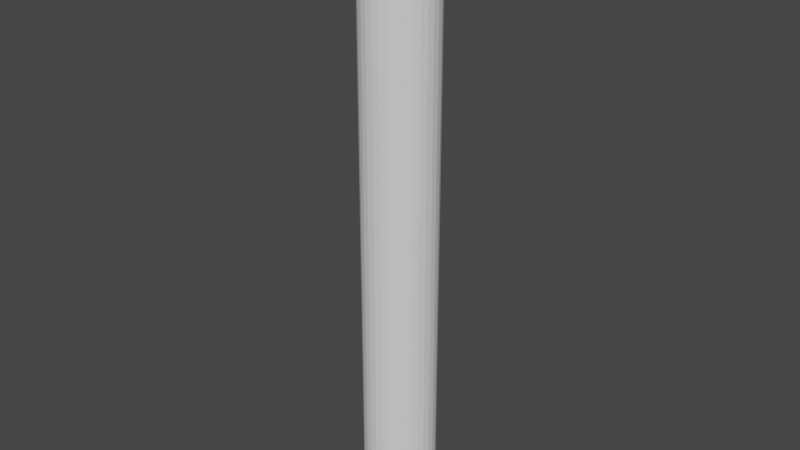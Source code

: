 # Source: organpipe.blend  (saved by Blender 2.83.19; exported with 4.5.12 LTS)
import bpy
from mathutils import Matrix  # noqa: F401  (used for matrix-valued properties, if any)

bpy.ops.wm.read_factory_settings(use_empty=True)
scene = bpy.context.scene
scene.name = 'Scene'

# ---- collections
col_collection = bpy.data.collections.new('Collection'); scene.collection.children.link(col_collection)

# ---- world
world_world = bpy.data.worlds.new('World'); scene.world = world_world
world_world.use_nodes = True; world_world.node_tree.nodes.clear()
_N = world_world.node_tree.nodes; _L = world_world.node_tree.links
n0 = _N.new('ShaderNodeOutputWorld'); n0.name = 'World Output'; n0.location = (300, 300)
n1 = _N.new('ShaderNodeBackground'); n1.name = 'Background'; n1.location = (10, 300)
n1.inputs[0].default_value = (0.05088, 0.05088, 0.05088, 1.0)
_L.new(n1.outputs[0], n0.inputs[0])
n0.is_active_output = True
world_world.color = (0.05088, 0.05088, 0.05088)
world_world.use_sun_shadow = False
world_world.sun_shadow_jitter_overblur = 0.0

# ---- meshes
me_cylinder = bpy.data.meshes.new('Cylinder')
me_cylinder.from_pydata([(2.893e-08, 0.4598, -0.03363), (2.893e-08, 0.4598, 7.758), (0.0897, 0.451, -0.03363), (0.0897, 0.451, 7.758), (0.176, 0.4248, -0.03363), (0.176, 0.4248, 7.758), (0.2554, 0.3823, -0.03363), (0.2554, 0.3823, 7.758), (0.3251, 0.3251, -0.03363), (0.3251, 0.3251, 7.758), (0.3823, 0.2554, -0.03363), (0.3823, 0.2554, 7.758), (0.4248, 0.176, -0.03363), (0.4248, 0.176, 7.758), (0.451, 0.0897, -0.03363), (0.451, 0.0897, 7.758), (0.4598, 2.068e-07, -0.03363), (0.4598, 2.068e-07, 7.758), (0.451, -0.0897, -0.03363), (0.451, -0.0897, 7.758), (0.4248, -0.176, -0.03363), (0.4248, -0.176, 7.758), (0.3823, -0.2554, -0.03363), (0.3823, -0.2554, 7.758), (0.3251, -0.3251, -0.03363), (0.3251, -0.3251, 7.758), (0.2554, -0.3823, -0.03363), (0.2554, -0.3823, 7.758), (0.176, -0.4248, -0.03363), (0.176, -0.4248, 7.758), (0.0897, -0.451, -0.03363), (0.0897, -0.451, 7.758), (-1.209e-07, -0.4598, -0.03363), (-1.209e-07, -0.4598, 7.758), (-0.0897, -0.451, -0.03363), (-0.0897, -0.451, 7.758), (-0.176, -0.4248, -0.03363), (-0.176, -0.4248, 7.758), (-0.2554, -0.3823, -0.03363), (-0.2554, -0.3823, 7.758), (-0.3251, -0.3251, -0.03363), (-0.3251, -0.3251, 7.758), (-0.3823, -0.2554, -0.03363), (-0.3823, -0.2554, 7.758), (-0.4248, -0.176, -0.03363), (-0.4248, -0.176, 7.758), (-0.451, -0.0897, -0.03363), (-0.451, -0.0897, 7.758), (-0.4598, 6.16e-07, -0.03363), (-0.4598, 6.16e-07, 7.758), (-0.451, 0.0897, -0.03363), (-0.451, 0.0897, 7.758), (-0.4248, 0.176, -0.03363), (-0.4248, 0.176, 7.758), (-0.3823, 0.2554, -0.03363), (-0.3823, 0.2554, 7.758), (-0.3251, 0.3251, -0.03363), (-0.3251, 0.3251, 7.758), (-0.2554, 0.3823, -0.03363), (-0.2554, 0.3823, 7.758), (-0.176, 0.4248, -0.03363), (-0.176, 0.4248, 7.758), (-0.0897, 0.451, -0.03363), (-0.0897, 0.451, 7.758), (0.07087, 0.3563, 7.758), (3.889e-08, 0.3633, 7.758), (0.139, 0.3356, 7.758), (0.2018, 0.302, 7.758), (0.2569, 0.2569, 7.758), (0.302, 0.2018, 7.758), (0.3356, 0.139, 7.758), (0.3563, 0.07087, 7.758), (0.3633, 2.298e-07, 7.758), (0.3563, -0.07087, 7.758), (0.3356, -0.139, 7.758), (0.302, -0.2018, 7.758), (0.2569, -0.2569, 7.758), (0.2018, -0.302, 7.758), (0.139, -0.3356, 7.758), (0.07087, -0.3563, 7.758), (-7.948e-08, -0.3633, 7.758), (-0.07087, -0.3563, 7.758), (-0.139, -0.3356, 7.758), (-0.2018, -0.302, 7.758), (-0.2569, -0.2569, 7.758), (-0.302, -0.2018, 7.758), (-0.3356, -0.139, 7.758), (-0.3563, -0.07087, 7.758), (-0.3633, 5.532e-07, 7.758), (-0.3563, 0.07087, 7.758), (-0.3356, 0.139, 7.758), (-0.302, 0.2018, 7.758), (-0.2569, 0.2569, 7.758), (-0.2018, 0.302, 7.758), (-0.139, 0.3356, 7.758), (-0.07087, 0.3563, 7.758), (0.07086, 0.3563, 0.8498), (-1.146e-05, 0.3633, 0.8498), (0.139, 0.3356, 0.8498), (0.2018, 0.302, 0.8498), (0.2569, 0.2569, 0.8498), (0.302, 0.2018, 0.8498), (0.3356, 0.139, 0.8498), (0.3563, 0.07087, 0.8498), (0.3633, 2.298e-07, 0.8498), (0.3563, -0.07087, 0.8498), (0.3356, -0.139, 0.8498), (0.302, -0.2018, 0.8498), (0.2569, -0.2569, 0.8498), (0.2018, -0.302, 0.8498), (0.139, -0.3356, 0.8498), (0.07086, -0.3563, 0.8498), (-1.158e-05, -0.3633, 0.8498), (-0.07088, -0.3563, 0.8498), (-0.139, -0.3356, 0.8498), (-0.2018, -0.302, 0.8498), (-0.2569, -0.2569, 0.8498), (-0.3021, -0.2018, 0.8498), (-0.3356, -0.139, 0.8498), (-0.3563, -0.07087, 0.8498), (-0.3633, 5.532e-07, 0.8498), (-0.3563, 0.07087, 0.8498), (-0.3356, 0.139, 0.8498), (-0.3021, 0.2018, 0.8498), (-0.2569, 0.2569, 0.8498), (-0.2018, 0.302, 0.8498), (-0.139, 0.3356, 0.8498), (-0.07088, 0.3563, 0.8498)], [], [(0, 1, 3, 2), (2, 3, 5, 4), (4, 5, 7, 6), (6, 7, 9, 8), (8, 9, 11, 10), (10, 11, 13, 12), (12, 13, 15, 14), (14, 15, 17, 16), (16, 17, 19, 18), (18, 19, 21, 20), (20, 21, 23, 22), (22, 23, 25, 24), (24, 25, 27, 26), (26, 27, 29, 28), (28, 29, 31, 30), (30, 31, 33, 32), (32, 33, 35, 34), (34, 35, 37, 36), (36, 37, 39, 38), (38, 39, 41, 40), (40, 41, 43, 42), (42, 43, 45, 44), (44, 45, 47, 46), (46, 47, 49, 48), (48, 49, 51, 50), (50, 51, 53, 52), (52, 53, 55, 54), (54, 55, 57, 56), (56, 57, 59, 58), (58, 59, 61, 60), (19, 17, 72, 73), (60, 61, 63, 62), (62, 63, 1, 0), (0, 2, 4, 6, 8, 10, 12, 14, 16, 18, 20, 22, 24, 26, 28, 30, 32, 34, 36, 38, 40, 42, 44, 46, 48, 50, 52, 54, 56, 58, 60, 62), (75, 74, 106, 107), (37, 35, 81, 82), (55, 53, 90, 91), (11, 9, 68, 69), (29, 27, 77, 78), (47, 45, 86, 87), (3, 1, 65, 64), (1, 63, 95, 65), (21, 19, 73, 74), (39, 37, 82, 83), (57, 55, 91, 92), (13, 11, 69, 70), (31, 29, 78, 79), (49, 47, 87, 88), (5, 3, 64, 66), (23, 21, 74, 75), (41, 39, 83, 84), (59, 57, 92, 93), (15, 13, 70, 71), (33, 31, 79, 80), (51, 49, 88, 89), (7, 5, 66, 67), (25, 23, 75, 76), (43, 41, 84, 85), (61, 59, 93, 94), (17, 15, 71, 72), (35, 33, 80, 81), (53, 51, 89, 90), (9, 7, 67, 68), (27, 25, 76, 77), (45, 43, 85, 86), (63, 61, 94, 95), (96, 97, 127, 126, 125, 124, 123, 122, 121, 120, 119, 118, 117, 116, 115, 114, 113, 112, 111, 110, 109, 108, 107, 106, 105, 104, 103, 102, 101, 100, 99, 98), (89, 88, 120, 121), (76, 75, 107, 108), (90, 89, 121, 122), (77, 76, 108, 109), (91, 90, 122, 123), (78, 77, 109, 110), (64, 65, 97, 96), (92, 91, 123, 124), (79, 78, 110, 111), (66, 64, 96, 98), (93, 92, 124, 125), (80, 79, 111, 112), (67, 66, 98, 99), (94, 93, 125, 126), (81, 80, 112, 113), (68, 67, 99, 100), (95, 94, 126, 127), (82, 81, 113, 114), (69, 68, 100, 101), (65, 95, 127, 97), (83, 82, 114, 115), (70, 69, 101, 102), (84, 83, 115, 116), (71, 70, 102, 103), (85, 84, 116, 117), (72, 71, 103, 104), (86, 85, 117, 118), (73, 72, 104, 105), (87, 86, 118, 119), (74, 73, 105, 106), (88, 87, 119, 120)])
_uv = me_cylinder.uv_layers.new(name='UVMap')
_uv.uv.foreach_set('vector', [0.0002341, 0.9744, 0.0002341, 0.001564, 0.01721, 0.001481, 0.01721, 0.9744, 0.01721, 0.9744, 0.01721, 0.001481, 0.03419, 0.001398, 0.03419, 0.9743, 0.03419, 0.9743, 0.03419, 0.001398, 0.05117, 0.001315, 0.05117, 0.9742, 0.05117, 0.9742, 0.05117, 0.001315, 0.06815, 0.001232, 0.06816, 0.9741, 0.06816, 0.9741, 0.06815, 0.001232, 0.08514, 0.001148, 0.08514, 0.974, 0.08514, 0.974, 0.08514, 0.001148, 0.1021, 0.001065, 0.1021, 0.9739, 0.1021, 0.9739, 0.1021, 0.001065, 0.1191, 0.0009822, 0.1191, 0.9739, 0.1191, 0.9739, 0.1191, 0.0009822, 0.1361, 0.0008992, 0.1361, 0.9738, 0.1361, 0.9738, 0.1361, 0.0008992, 0.1531, 0.000816, 0.1531, 0.9737, 0.1531, 0.9737, 0.1531, 0.000816, 0.17, 0.0007328, 0.17, 0.9736, 0.17, 0.9736, 0.17, 0.0007328, 0.187, 0.0006497, 0.187, 0.9735, 0.187, 0.9735, 0.187, 0.0006497, 0.204, 0.0005667, 0.204, 0.9734, 0.204, 0.9734, 0.204, 0.0005667, 0.221, 0.0004835, 0.221, 0.9734, 0.221, 0.9734, 0.221, 0.0004835, 0.238, 0.0004004, 0.238, 0.9733, 0.238, 0.9733, 0.238, 0.0004004, 0.2549, 0.0003172, 0.2549, 0.9732, 0.2549, 0.9732, 0.2549, 0.0003172, 0.2719, 0.0002341, 0.2719, 0.9731, 0.2724, 0.9744, 0.2724, 0.001564, 0.2894, 0.001481, 0.2894, 0.9744, 0.2894, 0.9744, 0.2894, 0.001481, 0.3063, 0.001398, 0.3063, 0.9743, 0.3063, 0.9743, 0.3063, 0.001398, 0.3233, 0.001315, 0.3233, 0.9742, 0.3233, 0.9742, 0.3233, 0.001315, 0.3403, 0.001232, 0.3403, 0.9741, 0.3403, 0.9741, 0.3403, 0.001232, 0.3573, 0.001149, 0.3573, 0.974, 0.3573, 0.974, 0.3573, 0.001149, 0.3743, 0.001065, 0.3743, 0.9739, 0.3743, 0.9739, 0.3743, 0.001065, 0.3912, 0.0009823, 0.3912, 0.9739, 0.3912, 0.9739, 0.3912, 0.0009823, 0.4082, 0.0008991, 0.4082, 0.9738, 0.4082, 0.9738, 0.4082, 0.0008991, 0.4252, 0.000816, 0.4252, 0.9737, 0.4252, 0.9737, 0.4252, 0.000816, 0.4422, 0.000733, 0.4422, 0.9736, 0.4422, 0.9736, 0.4422, 0.000733, 0.4592, 0.0006497, 0.4592, 0.9735, 0.4592, 0.9735, 0.4592, 0.0006497, 0.4761, 0.0005667, 0.4761, 0.9734, 0.4761, 0.9734, 0.4761, 0.0005667, 0.4931, 0.0004835, 0.4931, 0.9734, 0.4931, 0.9734, 0.4931, 0.0004835, 0.5101, 0.0004004, 0.5101, 0.9733, 0.7981, 0.9009, 0.7967, 0.8871, 0.8115, 0.8871, 0.8126, 0.898, 0.5101, 0.9733, 0.5101, 0.0004004, 0.5271, 0.0003173, 0.5271, 0.9732, 0.5271, 0.9732, 0.5271, 0.0003173, 0.5441, 0.0002341, 0.5441, 0.9731, 0.5602, 0.9315, 0.5525, 0.92, 0.5472, 0.9073, 0.5445, 0.8937, 0.5445, 0.8799, 0.5472, 0.8663, 0.5525, 0.8535, 0.5602, 0.8421, 0.57, 0.8323, 0.5815, 0.8246, 0.5942, 0.8193, 0.6078, 0.8166, 0.6216, 0.8166, 0.6352, 0.8193, 0.648, 0.8246, 0.6594, 0.8323, 0.6692, 0.8421, 0.6769, 0.8535, 0.6822, 0.8663, 0.6849, 0.8799, 0.6849, 0.8937, 0.6822, 0.9073, 0.6769, 0.92, 0.6692, 0.9315, 0.6594, 0.9413, 0.648, 0.949, 0.6352, 0.9543, 0.6216, 0.957, 0.6078, 0.957, 0.5942, 0.9543, 0.5815, 0.949, 0.57, 0.9413, 0.7009, 0.8156, 0.6867, 0.8155, 0.6867, 0.001251, 0.7009, 0.001352, 0.9112, 0.822, 0.9245, 0.818, 0.9273, 0.8325, 0.9169, 0.8357, 0.8796, 0.9263, 0.8731, 0.9141, 0.8867, 0.9084, 0.8919, 0.9181, 0.8086, 0.848, 0.8174, 0.8373, 0.8278, 0.8477, 0.8209, 0.8562, 0.8402, 0.9523, 0.8281, 0.9458, 0.8363, 0.9335, 0.8459, 0.9386, 0.8691, 0.8734, 0.8731, 0.8601, 0.8867, 0.8658, 0.8836, 0.8763, 0.8535, 0.818, 0.8672, 0.8166, 0.8672, 0.8314, 0.8564, 0.8325, 0.9382, 0.9576, 0.9245, 0.9563, 0.9273, 0.9418, 0.9382, 0.9428, 0.8021, 0.9141, 0.7981, 0.9009, 0.8126, 0.898, 0.8158, 0.9084, 0.899, 0.8285, 0.9112, 0.822, 0.9169, 0.8357, 0.9073, 0.8408, 0.8884, 0.937, 0.8796, 0.9263, 0.8919, 0.9181, 0.8988, 0.9265, 0.8021, 0.8601, 0.8086, 0.848, 0.8209, 0.8562, 0.8158, 0.8658, 0.8535, 0.9563, 0.8402, 0.9523, 0.8459, 0.9386, 0.8564, 0.9418, 0.8677, 0.8871, 0.8691, 0.8734, 0.8836, 0.8763, 0.8825, 0.8871, 0.8402, 0.822, 0.8535, 0.818, 0.8564, 0.8325, 0.8459, 0.8357, 0.8086, 0.9263, 0.8021, 0.9141, 0.8158, 0.9084, 0.8209, 0.9181, 0.8884, 0.8373, 0.899, 0.8285, 0.9073, 0.8408, 0.8988, 0.8477, 0.899, 0.9458, 0.8884, 0.937, 0.8988, 0.9265, 0.9073, 0.9335, 0.7981, 0.8734, 0.8021, 0.8601, 0.8158, 0.8658, 0.8126, 0.8763, 0.8672, 0.9576, 0.8535, 0.9563, 0.8564, 0.9418, 0.8672, 0.9428, 0.8691, 0.9009, 0.8677, 0.8871, 0.8825, 0.8871, 0.8836, 0.898, 0.8281, 0.8285, 0.8402, 0.822, 0.8459, 0.8357, 0.8363, 0.8408, 0.8174, 0.937, 0.8086, 0.9263, 0.8209, 0.9181, 0.8278, 0.9265, 0.8796, 0.848, 0.8884, 0.8373, 0.8988, 0.8477, 0.8919, 0.8562, 0.9112, 0.9523, 0.899, 0.9458, 0.9073, 0.9335, 0.9169, 0.9386, 0.7967, 0.8871, 0.7981, 0.8734, 0.8126, 0.8763, 0.8115, 0.8871, 0.9245, 0.818, 0.9382, 0.8166, 0.9382, 0.8314, 0.9273, 0.8325, 0.8731, 0.9141, 0.8691, 0.9009, 0.8836, 0.898, 0.8867, 0.9084, 0.8174, 0.8373, 0.8281, 0.8285, 0.8363, 0.8408, 0.8278, 0.8477, 0.8281, 0.9458, 0.8174, 0.937, 0.8278, 0.9265, 0.8363, 0.9335, 0.8731, 0.8601, 0.8796, 0.848, 0.8919, 0.8562, 0.8867, 0.8658, 0.9245, 0.9563, 0.9112, 0.9523, 0.9169, 0.9386, 0.9273, 0.9418, 0.6875, 0.8882, 0.6854, 0.8775, 0.6854, 0.8666, 0.6875, 0.8559, 0.6917, 0.8458, 0.6977, 0.8367, 0.7055, 0.829, 0.7145, 0.8229, 0.7246, 0.8187, 0.7353, 0.8166, 0.7463, 0.8166, 0.757, 0.8187, 0.7671, 0.8229, 0.7761, 0.829, 0.7839, 0.8367, 0.7899, 0.8458, 0.7941, 0.8559, 0.7962, 0.8666, 0.7962, 0.8775, 0.7941, 0.8882, 0.7899, 0.8983, 0.7839, 0.9074, 0.7761, 0.9151, 0.7671, 0.9212, 0.757, 0.9254, 0.7463, 0.9275, 0.7353, 0.9275, 0.7246, 0.9254, 0.7145, 0.9212, 0.7055, 0.9151, 0.6977, 0.9074, 0.6917, 0.8983, 0.8719, 0.0009449, 0.8861, 0.001047, 0.8861, 0.8153, 0.8719, 0.8152, 0.7151, 0.8157, 0.7009, 0.8156, 0.7009, 0.001352, 0.7151, 0.001454, 0.8577, 0.0008434, 0.8719, 0.0009449, 0.8719, 0.8152, 0.8577, 0.8151, 0.7293, 0.8158, 0.7151, 0.8157, 0.7151, 0.001454, 0.7293, 0.001555, 0.8434, 0.0007419, 0.8577, 0.0008434, 0.8577, 0.8151, 0.8434, 0.815, 0.7435, 0.8159, 0.7293, 0.8158, 0.7293, 0.001555, 0.7435, 0.001657, 0.5587, 0.8146, 0.5445, 0.8145, 0.5445, 0.0002341, 0.5587, 0.0003358, 0.8292, 0.0006403, 0.8434, 0.0007419, 0.8434, 0.815, 0.8292, 0.8149, 0.7577, 0.816, 0.7435, 0.8159, 0.7435, 0.001657, 0.7577, 0.001758, 0.573, 0.8147, 0.5587, 0.8146, 0.5587, 0.0003358, 0.573, 0.0004375, 0.815, 0.0005388, 0.8292, 0.0006403, 0.8292, 0.8149, 0.815, 0.8148, 0.7719, 0.8161, 0.7577, 0.816, 0.7577, 0.001758, 0.7719, 0.00186, 0.5872, 0.8148, 0.573, 0.8147, 0.573, 0.0004375, 0.5872, 0.0005391, 0.8008, 0.0004373, 0.815, 0.0005388, 0.815, 0.8148, 0.8008, 0.8147, 0.9856, 0.001757, 0.9998, 0.001859, 0.9998, 0.8161, 0.9856, 0.816, 0.6014, 0.8149, 0.5872, 0.8148, 0.5872, 0.0005391, 0.6014, 0.0006408, 0.7866, 0.0003356, 0.8008, 0.0004373, 0.8008, 0.8147, 0.7866, 0.8146, 0.9713, 0.001656, 0.9856, 0.001757, 0.9856, 0.816, 0.9713, 0.8159, 0.6156, 0.815, 0.6014, 0.8149, 0.6014, 0.0006408, 0.6156, 0.0007425, 0.7724, 0.0002341, 0.7866, 0.0003356, 0.7866, 0.8146, 0.7724, 0.8145, 0.9571, 0.001554, 0.9713, 0.001656, 0.9713, 0.8159, 0.9571, 0.8158, 0.6298, 0.8151, 0.6156, 0.815, 0.6156, 0.0007425, 0.6298, 0.0008441, 0.9429, 0.001453, 0.9571, 0.001554, 0.9571, 0.8158, 0.9429, 0.8157, 0.644, 0.8152, 0.6298, 0.8151, 0.6298, 0.0008441, 0.644, 0.0009458, 0.9287, 0.001351, 0.9429, 0.001453, 0.9429, 0.8157, 0.9287, 0.8156, 0.6582, 0.8153, 0.644, 0.8152, 0.644, 0.0009458, 0.6582, 0.001047, 0.9145, 0.00125, 0.9287, 0.001351, 0.9287, 0.8156, 0.9145, 0.8155, 0.6724, 0.8154, 0.6582, 0.8153, 0.6582, 0.001047, 0.6724, 0.001149, 0.9003, 0.001148, 0.9145, 0.00125, 0.9145, 0.8155, 0.9003, 0.8154, 0.6867, 0.8155, 0.6724, 0.8154, 0.6724, 0.001149, 0.6867, 0.001251, 0.8861, 0.001047, 0.9003, 0.001148, 0.9003, 0.8154, 0.8861, 0.8153])
me_cylinder.use_remesh_fix_poles = True
me_cylinder.use_remesh_preserve_attributes = False
me_cylinder.use_mirror_vertex_groups = False
me_cylinder.update()

# ---- objects
ob_pipe = bpy.data.objects.new('Pipe', me_cylinder)

# ---- transforms, parenting, visibility, modifiers, constraints
ob_pipe.location = (0.0, 0.0, 0.0)
ob_pipe.lineart.crease_threshold = 0.0

# ---- collection membership
col_collection.objects.link(ob_pipe)

# ---- scene / render settings (as saved in the file)
scene.frame_start = 1; scene.frame_end = 250; scene.frame_set(1)
scene.render.engine = 'BLENDER_EEVEE_NEXT'
scene.cycles.use_denoising = False
scene.cycles.samples = 128
scene.cycles.sampling_pattern = 'TABULATED_SOBOL'
scene.cycles.use_adaptive_sampling = False
scene.cycles.use_light_tree = False
scene.view_settings.view_transform = 'Filmic'
bpy.context.view_layer.update()

# ---- added for rendering (the .blend has no active camera and no usable light): camera, sun
cam_auto = bpy.data.cameras.new('AutoCamera')
cam_auto.lens = 50.0
cam_auto.sensor_width = 36.0
cam_auto.clip_end = 1000.0
ob_auto_camera = bpy.data.objects.new('AutoCamera', cam_auto)
scene.collection.objects.link(ob_auto_camera)
ob_auto_camera.location = (7.30919, -8.77102, 9.70978)
ob_auto_camera.rotation_euler = (1.09748, -7.21219e-08, 0.694738)
scene.camera = ob_auto_camera
light_auto_sun = bpy.data.lights.new('AutoSun', 'SUN')
light_auto_sun.energy = 3.0
light_auto_sun.angle = 0.0523599
ob_auto_sun = bpy.data.objects.new('AutoSun', light_auto_sun)
scene.collection.objects.link(ob_auto_sun)
ob_auto_sun.rotation_euler = (0.872665, 0.174533, 0.523599)
bpy.context.view_layer.update()
